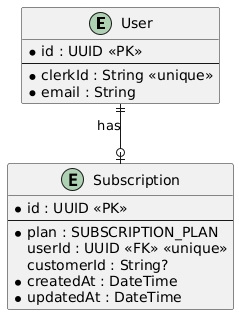

The diagram above was rendered by PlantUML. Its source (embedded in the PNG):
@startuml
skinparam linetype ortho

entity "User" as user {
  * id : UUID <<PK>>
  --
  * clerkId : String <<unique>>
  * email : String
}

entity "Subscription" as subscription {
  * id : UUID <<PK>>
  --
  * plan : SUBSCRIPTION_PLAN
  userId : UUID <<FK>> <<unique>>
  customerId : String?
  * createdAt : DateTime
  * updatedAt : DateTime
}

user ||--o| subscription : "has"
@enduml